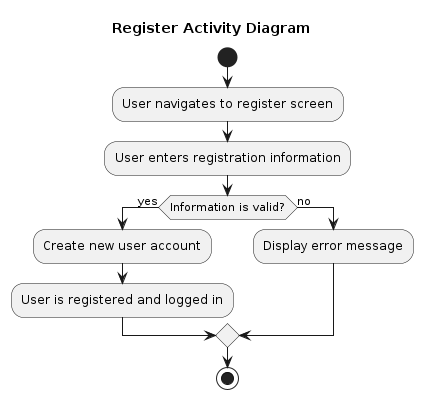

The diagram above was rendered by PlantUML. Its source (embedded in the PNG):
@startuml register_activity_diagram

title Register Activity Diagram

start

:User navigates to register screen;
:User enters registration information;
if (Information is valid?) then (yes)
  :Create new user account;
  :User is registered and logged in;
else (no)
  :Display error message;
endif

stop

@enduml